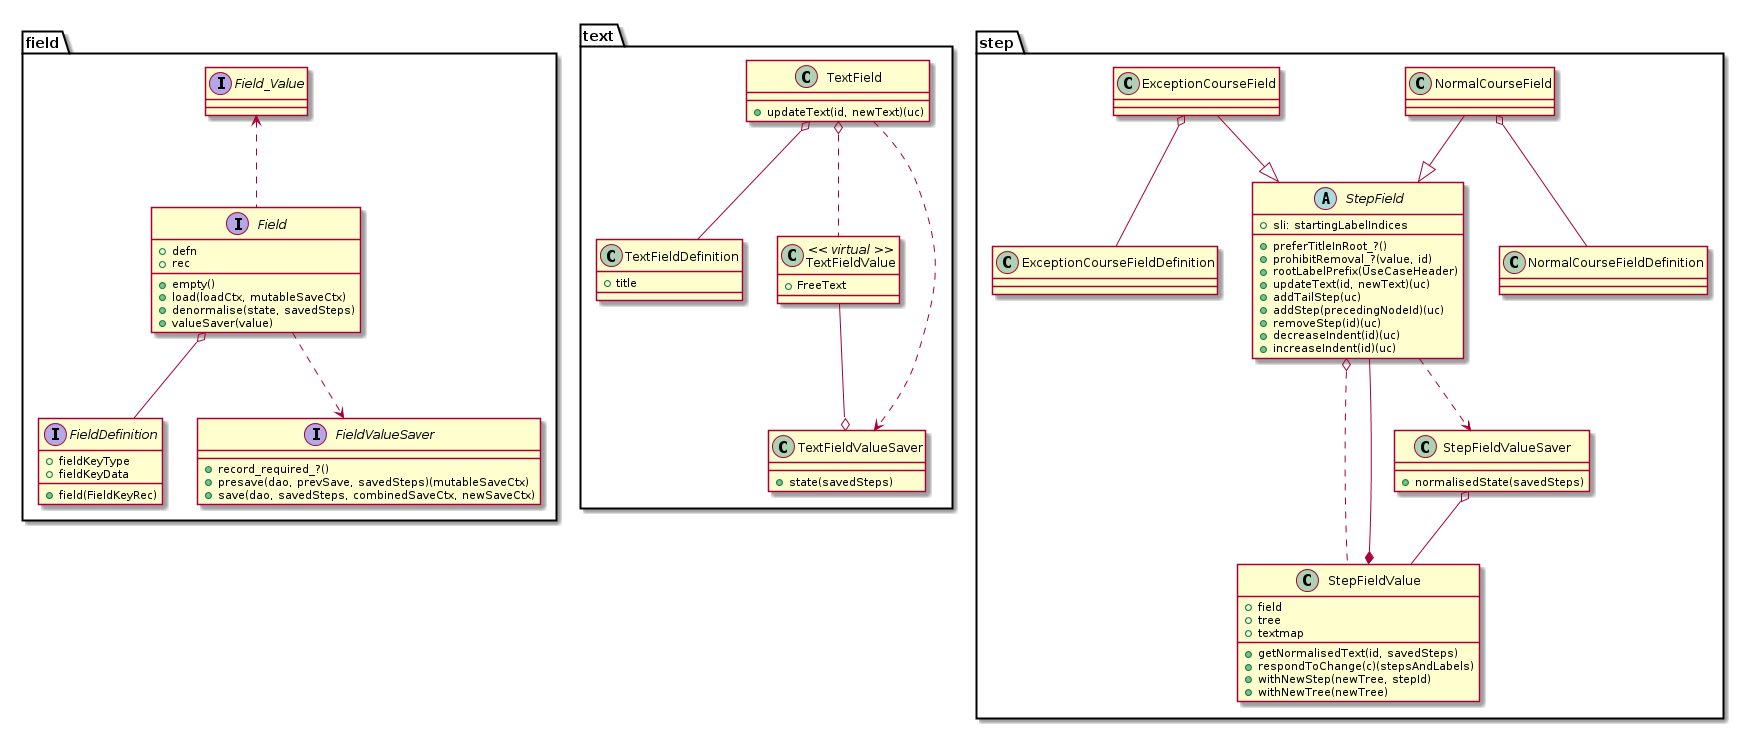

The diagram above was rendered by PlantUML. Its source (embedded in the PNG):
@startuml classes-fields.png

package field {
	interface FieldDefinition {
		+fieldKeyType
		+fieldKeyData
		+field(FieldKeyRec)
	}
	interface Field {
		+defn
		+rec
		+empty()
		+load(loadCtx, mutableSaveCtx)
		+denormalise(state, savedSteps)
		+valueSaver(value)
	}
	interface FieldValueSaver {
		+record_required_?()
		+presave(dao, prevSave, savedSteps)(mutableSaveCtx)
		+save(dao, savedSteps, combinedSaveCtx, newSaveCtx)
	}
	interface Field_Value
	Field o-- FieldDefinition
	Field ..> FieldValueSaver
	' Field_Value ..o FieldValueSaver
	Field_Value <.. Field
}

package text {
	class TextFieldDefinition {
		+title
	}
	class TextFieldValueSaver {
		+state(savedSteps)
	}
	class TextFieldValue << virtual >> {
		+FreeText
	}
	class TextField {
		+updateText(id, newText)(uc)
	}
	' TextFieldDefinition --|> FieldDefinition
	' TextField --|> Field
	TextField o-- TextFieldDefinition
	TextField o.. TextFieldValue
	' TextFieldValueSaver --|> FieldValueSaver
	TextField ..> TextFieldValueSaver
	' TextFieldValue .. FreeText
	TextFieldValue --o TextFieldValueSaver
	' Field_Value <|-- TextFieldValue
}

package step {
	abstract class StepField {
		+sli: startingLabelIndices
		+preferTitleInRoot_?()
		+prohibitRemoval_?(value, id)
		+rootLabelPrefix(UseCaseHeader)
		+updateText(id, newText)(uc)
		+addTailStep(uc)
		+addStep(precedingNodeId)(uc)
		+removeStep(id)(uc)
		+decreaseIndent(id)(uc)
		+increaseIndent(id)(uc)
	}
	class StepFieldValueSaver {
		+normalisedState(savedSteps)
	}
	class StepFieldValue {
		+field
		+tree
		+textmap
		+getNormalisedText(id, savedSteps)
		+respondToChange(c)(stepsAndLabels)
		+withNewStep(newTree, stepId)
		+withNewTree(newTree)
	}
	' NormalisedStepTree
	' NormalisedStep
	' StepFieldValue o-- StepTree
	' StepFieldValue o-- StepText
	' StepField --|> Field
	StepField o.. StepFieldValue
	StepField --* StepFieldValue
	StepField ..> StepFieldValueSaver
	StepFieldValueSaver o-- StepFieldValue
	' StepFieldValueSaver --|> FieldValueSaver
	' Field_Value <|-- StepFieldValue

	' NormalCourseFieldDefinition --|> FieldDefinition
	NormalCourseField --|> StepField
	NormalCourseField o-- NormalCourseFieldDefinition

	' ExceptionCourseFieldDefinition --|> FieldDefinition
	ExceptionCourseField --|> StepField
	ExceptionCourseField o-- ExceptionCourseFieldDefinition
}

@enduml